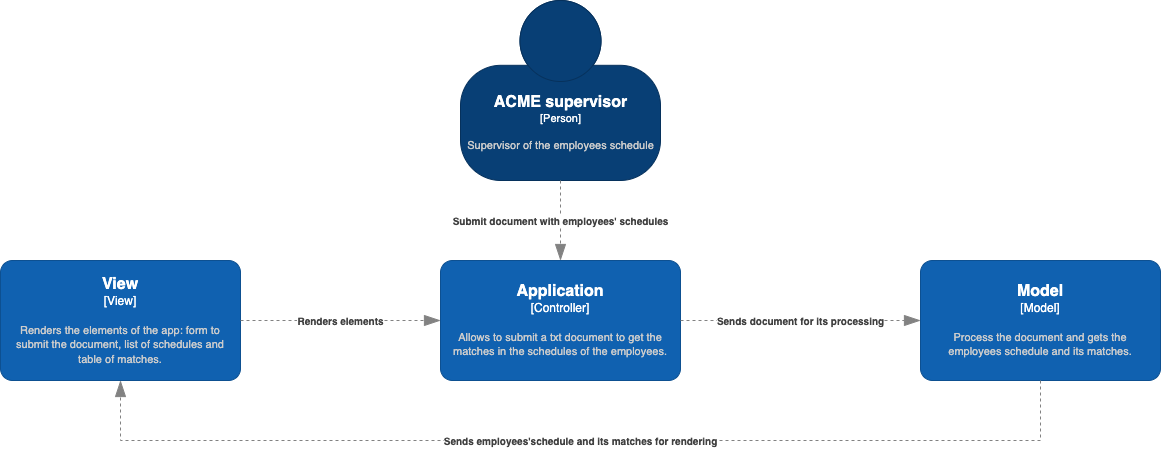

The diagram above was exported from draw.io. Its source (the exported page's mxGraphModel, read from the mxfile embedded in the PNG):
<mxGraphModel dx="2529" dy="720" grid="1" gridSize="10" guides="1" tooltips="1" connect="1" arrows="1" fold="1" page="1" pageScale="1" pageWidth="827" pageHeight="1169" math="0" shadow="0">
  <root>
    <mxCell id="0" />
    <mxCell id="1" parent="0" />
    <object placeholders="1" c4Name="ACME supervisor" c4Type="Person" c4Description="Supervisor of the employees schedule" label="&lt;font style=&quot;font-size: 16px&quot;&gt;&lt;b&gt;%c4Name%&lt;/b&gt;&lt;/font&gt;&lt;div&gt;[%c4Type%]&lt;/div&gt;&lt;br&gt;&lt;div&gt;&lt;font style=&quot;font-size: 11px&quot;&gt;&lt;font color=&quot;#cccccc&quot;&gt;%c4Description%&lt;/font&gt;&lt;/div&gt;" id="Ww9vP2egLgeqX2mAtdB--1">
      <mxCell style="html=1;fontSize=11;dashed=0;whitespace=wrap;fillColor=#083F75;strokeColor=#06315C;fontColor=#ffffff;shape=mxgraph.c4.person2;align=center;metaEdit=1;points=[[0.5,0,0],[1,0.5,0],[1,0.75,0],[0.75,1,0],[0.5,1,0],[0.25,1,0],[0,0.75,0],[0,0.5,0]];resizable=0;" vertex="1" parent="1">
        <mxGeometry x="300" y="20" width="200" height="180" as="geometry" />
      </mxCell>
    </object>
    <object placeholders="1" c4Name="Application" c4Type="Controller" c4Description="Allows to submit a txt document to get the matches in the schedules of the employees." label="&lt;font style=&quot;font-size: 16px&quot;&gt;&lt;b&gt;%c4Name%&lt;/b&gt;&lt;/font&gt;&lt;div&gt;[%c4Type%]&lt;/div&gt;&lt;br&gt;&lt;div&gt;&lt;font style=&quot;font-size: 11px&quot;&gt;&lt;font color=&quot;#cccccc&quot;&gt;%c4Description%&lt;/font&gt;&lt;/div&gt;" id="Ww9vP2egLgeqX2mAtdB--3">
      <mxCell style="rounded=1;whiteSpace=wrap;html=1;labelBackgroundColor=none;fillColor=#1061B0;fontColor=#ffffff;align=center;arcSize=10;strokeColor=#0D5091;metaEdit=1;resizable=0;points=[[0.25,0,0],[0.5,0,0],[0.75,0,0],[1,0.25,0],[1,0.5,0],[1,0.75,0],[0.75,1,0],[0.5,1,0],[0.25,1,0],[0,0.75,0],[0,0.5,0],[0,0.25,0]];spacing=5;" vertex="1" parent="1">
        <mxGeometry x="280" y="280" width="240" height="120" as="geometry" />
      </mxCell>
    </object>
    <object placeholders="1" c4Name="Model" c4Type="Model" c4Description="Process the document and gets the employees schedule and its matches." label="&lt;font style=&quot;font-size: 16px&quot;&gt;&lt;b&gt;%c4Name%&lt;/b&gt;&lt;/font&gt;&lt;div&gt;[%c4Type%]&lt;/div&gt;&lt;br&gt;&lt;div&gt;&lt;font style=&quot;font-size: 11px&quot;&gt;&lt;font color=&quot;#cccccc&quot;&gt;%c4Description%&lt;/font&gt;&lt;/div&gt;" id="Ww9vP2egLgeqX2mAtdB--6">
      <mxCell style="rounded=1;whiteSpace=wrap;html=1;labelBackgroundColor=none;fillColor=#1061B0;fontColor=#ffffff;align=center;arcSize=10;strokeColor=#0D5091;metaEdit=1;resizable=0;points=[[0.25,0,0],[0.5,0,0],[0.75,0,0],[1,0.25,0],[1,0.5,0],[1,0.75,0],[0.75,1,0],[0.5,1,0],[0.25,1,0],[0,0.75,0],[0,0.5,0],[0,0.25,0]];spacing=8;" vertex="1" parent="1">
        <mxGeometry x="760" y="280" width="240" height="120" as="geometry" />
      </mxCell>
    </object>
    <object placeholders="1" c4Name="View" c4Type="View" c4Description="Renders the elements of the app: form to submit the document, list of schedules and table of matches." label="&lt;font style=&quot;font-size: 16px&quot;&gt;&lt;b&gt;%c4Name%&lt;/b&gt;&lt;/font&gt;&lt;div&gt;[%c4Type%]&lt;/div&gt;&lt;br&gt;&lt;div&gt;&lt;font style=&quot;font-size: 11px&quot;&gt;&lt;font color=&quot;#cccccc&quot;&gt;%c4Description%&lt;/font&gt;&lt;/div&gt;" id="Ww9vP2egLgeqX2mAtdB--7">
      <mxCell style="rounded=1;whiteSpace=wrap;html=1;labelBackgroundColor=none;fillColor=#1061B0;fontColor=#ffffff;align=center;arcSize=10;strokeColor=#0D5091;metaEdit=1;resizable=0;points=[[0.25,0,0],[0.5,0,0],[0.75,0,0],[1,0.25,0],[1,0.5,0],[1,0.75,0],[0.75,1,0],[0.5,1,0],[0.25,1,0],[0,0.75,0],[0,0.5,0],[0,0.25,0]];spacing=5;" vertex="1" parent="1">
        <mxGeometry x="-160" y="280" width="240" height="120" as="geometry" />
      </mxCell>
    </object>
    <object placeholders="1" c4Type="Relationship" c4Description="Submit document with employees' schedules" label="&lt;div style=&quot;text-align: left&quot;&gt;&lt;div style=&quot;text-align: center&quot;&gt;&lt;b&gt;%c4Description%&lt;/b&gt;&lt;/div&gt;" id="Ww9vP2egLgeqX2mAtdB--9">
      <mxCell style="endArrow=blockThin;html=1;fontSize=10;fontColor=#404040;strokeWidth=1;endFill=1;strokeColor=#828282;elbow=vertical;metaEdit=1;endSize=14;startSize=14;jumpStyle=arc;jumpSize=16;rounded=0;edgeStyle=orthogonalEdgeStyle;exitX=0.5;exitY=1;exitDx=0;exitDy=0;exitPerimeter=0;dashed=1;" edge="1" parent="1" source="Ww9vP2egLgeqX2mAtdB--1" target="Ww9vP2egLgeqX2mAtdB--3">
        <mxGeometry width="240" relative="1" as="geometry">
          <mxPoint x="340" y="250" as="sourcePoint" />
          <mxPoint x="580" y="250" as="targetPoint" />
        </mxGeometry>
      </mxCell>
    </object>
    <object placeholders="1" c4Type="Relationship" c4Description="Sends document for its processing" label="&lt;div style=&quot;text-align: left&quot;&gt;&lt;div style=&quot;text-align: center&quot;&gt;&lt;b&gt;%c4Description%&lt;/b&gt;&lt;/div&gt;" id="Ww9vP2egLgeqX2mAtdB--13">
      <mxCell style="endArrow=blockThin;html=1;fontSize=10;fontColor=#404040;strokeWidth=1;endFill=1;strokeColor=#828282;elbow=vertical;metaEdit=1;endSize=14;startSize=14;jumpStyle=arc;jumpSize=16;rounded=0;edgeStyle=orthogonalEdgeStyle;exitX=1;exitY=0.5;exitDx=0;exitDy=0;exitPerimeter=0;entryX=0;entryY=0.5;entryDx=0;entryDy=0;entryPerimeter=0;dashed=1;" edge="1" parent="1" source="Ww9vP2egLgeqX2mAtdB--3" target="Ww9vP2egLgeqX2mAtdB--6">
        <mxGeometry width="240" relative="1" as="geometry">
          <mxPoint x="560" y="500" as="sourcePoint" />
          <mxPoint x="800" y="500" as="targetPoint" />
        </mxGeometry>
      </mxCell>
    </object>
    <object placeholders="1" c4Type="Relationship" c4Description="Renders elements" label="&lt;div style=&quot;text-align: left&quot;&gt;&lt;div style=&quot;text-align: center&quot;&gt;&lt;b&gt;%c4Description%&lt;/b&gt;&lt;/div&gt;" id="Ww9vP2egLgeqX2mAtdB--16">
      <mxCell style="endArrow=blockThin;html=1;fontSize=10;fontColor=#404040;strokeWidth=1;endFill=1;strokeColor=#828282;elbow=vertical;metaEdit=1;endSize=14;startSize=14;jumpStyle=arc;jumpSize=16;rounded=0;edgeStyle=orthogonalEdgeStyle;exitX=1;exitY=0.5;exitDx=0;exitDy=0;exitPerimeter=0;dashed=1;" edge="1" parent="1" source="Ww9vP2egLgeqX2mAtdB--7">
        <mxGeometry width="240" relative="1" as="geometry">
          <mxPoint x="310" y="480" as="sourcePoint" />
          <mxPoint x="280" y="340" as="targetPoint" />
        </mxGeometry>
      </mxCell>
    </object>
    <object placeholders="1" c4Type="Relationship" c4Description="Sends employees'schedule and its matches for rendering" label="&lt;div style=&quot;text-align: left&quot;&gt;&lt;div style=&quot;text-align: center&quot;&gt;&lt;b&gt;%c4Description%&lt;/b&gt;&lt;/div&gt;" id="Ww9vP2egLgeqX2mAtdB--18">
      <mxCell style="endArrow=blockThin;html=1;fontSize=10;fontColor=#404040;strokeWidth=1;endFill=1;strokeColor=#828282;elbow=vertical;metaEdit=1;endSize=14;startSize=14;jumpStyle=arc;jumpSize=16;rounded=0;edgeStyle=orthogonalEdgeStyle;exitX=0.5;exitY=1;exitDx=0;exitDy=0;exitPerimeter=0;entryX=0.5;entryY=1;entryDx=0;entryDy=0;entryPerimeter=0;dashed=1;" edge="1" parent="1" source="Ww9vP2egLgeqX2mAtdB--6" target="Ww9vP2egLgeqX2mAtdB--7">
        <mxGeometry width="240" relative="1" as="geometry">
          <mxPoint x="320" y="570" as="sourcePoint" />
          <mxPoint x="-10" y="460" as="targetPoint" />
          <Array as="points">
            <mxPoint x="840" y="460" />
            <mxPoint y="460" />
          </Array>
        </mxGeometry>
      </mxCell>
    </object>
  </root>
</mxGraphModel>